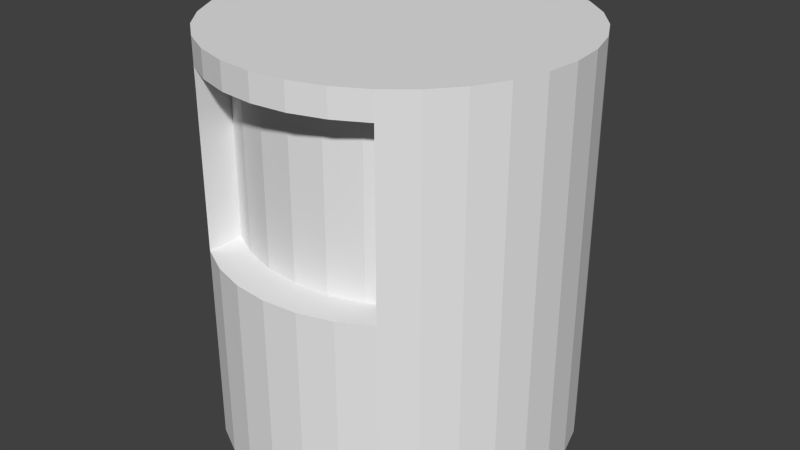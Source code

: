 # Source: energyshop.blend  (saved by Blender 2.68.0; exported with 4.5.12 LTS)
import bpy
from mathutils import Matrix  # noqa: F401  (used for matrix-valued properties, if any)

bpy.ops.wm.read_factory_settings(use_empty=True)
scene = bpy.context.scene
scene.name = 'Scene'

# ---- collections
col_collection_1 = bpy.data.collections.new('Collection 1'); scene.collection.children.link(col_collection_1)

# ---- materials (node trees are filled in below, after node groups)
mat_energyshop = bpy.data.materials.new('energyshop')
mat_energyshop.alpha_threshold = 0.0
mat_energyshop.use_transparent_shadow = False
mat_energyshop.roughness = 0.5
mat_energyshop.line_color = (0.0, 0.0, 0.0, 1.0)

# ---- material node trees

# ---- world
world_world = bpy.data.worlds.new('World'); scene.world = world_world
world_world.color = (0.05088, 0.05088, 0.05088)
world_world.use_sun_shadow = False
world_world.sun_shadow_jitter_overblur = 0.0
world_world.cycles.sampling_method = 'MANUAL'
world_world.cycles.sample_map_resolution = 256

# ---- meshes
me_energyshop = bpy.data.meshes.new('energyshop')
me_energyshop.from_pydata([(0.0, 1.0, -0.1345), (0.0, 1.0, 1.8), (0.1951, 0.9808, -0.1345), (0.1951, 0.9808, 1.8), (0.3827, 0.9239, -0.1345), (0.3827, 0.9239, 1.8), (0.5556, 0.8315, -0.1345), (0.5556, 0.8315, 1.8), (0.7071, 0.7071, -0.1345), (0.7071, 0.7071, 1.8), (0.8315, 0.5556, -0.1345), (0.8315, 0.5556, 1.8), (0.9239, 0.3827, -0.1345), (0.9239, 0.3827, 1.8), (0.9808, 0.1951, -0.1345), (0.9808, 0.1951, 1.8), (1.0, 7.451e-08, -0.1345), (1.0, 7.451e-08, 1.8), (0.9808, -0.1951, -0.1345), (0.9808, -0.1951, 1.8), (0.9239, -0.3827, -0.1345), (0.9239, -0.3827, 1.8), (0.8315, -0.5556, -0.1345), (0.8315, -0.5556, 1.8), (0.7071, -0.7071, -0.1345), (0.7071, -0.7071, 1.8), (0.5556, -0.8315, -0.1345), (0.5556, -0.8315, 1.8), (0.3827, -0.9239, -0.1345), (0.3827, -0.9239, 1.8), (0.1951, -0.9808, -0.1345), (0.1951, -0.9808, 1.8), (-3.258e-07, -1.0, -0.1345), (-3.258e-07, -1.0, 1.8), (-0.1951, -0.9808, -0.1345), (-0.1951, -0.9808, 1.8), (-0.3827, -0.9239, -0.1345), (-0.3827, -0.9239, 1.8), (-0.5556, -0.8315, -0.1345), (-0.5556, -0.8315, 1.8), (-0.7071, -0.7071, -0.1345), (-0.7071, -0.7071, 1.8), (-0.8315, -0.5556, -0.1345), (-0.8315, -0.5556, 1.8), (-0.9239, -0.3827, -0.1345), (-0.9239, -0.3827, 1.8), (-0.9808, -0.1951, -0.1345), (-0.9808, -0.1951, 1.8), (-1.0, 9.686e-07, -0.1345), (-1.0, 9.686e-07, 1.8), (-0.9808, 0.1951, -0.1345), (-0.9808, 0.1951, 1.8), (-0.9239, 0.3827, -0.1345), (-0.9239, 0.3827, 1.8), (-0.8315, 0.5556, -0.1345), (-0.8315, 0.5556, 1.8), (-0.7071, 0.7071, -0.1345), (-0.7071, 0.7071, 1.8), (-0.5556, 0.8315, -0.1345), (-0.5556, 0.8315, 1.8), (-0.3827, 0.9239, -0.1345), (-0.3827, 0.9239, 1.8), (-0.1951, 0.9808, -0.1345), (-0.1951, 0.9808, 1.8), (0.0, 1.0, 0.8309), (0.0, 1.0, 1.674), (0.1951, 0.9808, 1.674), (0.1951, 0.9808, 0.8309), (0.3827, 0.9239, 1.674), (0.3827, 0.9239, 0.8309), (0.5556, 0.8315, 1.674), (0.5556, 0.8315, 0.8309), (0.7071, 0.7071, 1.674), (0.7071, 0.7071, 0.8309), (0.8315, 0.5556, 1.674), (0.8315, 0.5556, 0.8309), (0.9239, 0.3827, 1.674), (0.9239, 0.3827, 0.8309), (0.9808, 0.1951, 1.674), (0.9808, 0.1951, 0.8309), (1.0, 7.451e-08, 1.674), (1.0, 7.451e-08, 0.8309), (0.9808, -0.1951, 1.674), (0.9808, -0.1951, 0.8309), (0.9239, -0.3827, 1.674), (0.9239, -0.3827, 0.8309), (0.8315, -0.5556, 1.674), (0.8315, -0.5556, 0.8309), (0.7071, -0.7071, 1.674), (0.7071, -0.7071, 0.8309), (0.5556, -0.8315, 1.674), (0.5556, -0.8315, 0.8309), (0.3827, -0.9239, 1.674), (0.3827, -0.9239, 0.8309), (0.1951, -0.9808, 1.674), (0.1951, -0.9808, 0.8309), (-3.258e-07, -1.0, 1.674), (-3.258e-07, -1.0, 0.8309), (-0.1951, -0.9808, 1.674), (-0.1951, -0.9808, 0.8309), (-0.3827, -0.9239, 1.674), (-0.3827, -0.9239, 0.8309), (-0.5556, -0.8315, 1.674), (-0.5556, -0.8315, 0.8309), (-0.7071, -0.7071, 1.674), (-0.7071, -0.7071, 0.8309), (-0.8315, -0.5556, 1.674), (-0.8315, -0.5556, 0.8309), (-0.9239, -0.3827, 1.674), (-0.9239, -0.3827, 0.8309), (-0.9808, -0.1951, 1.674), (-0.9808, -0.1951, 0.8309), (-1.0, 9.686e-07, 1.674), (-1.0, 9.686e-07, 0.8309), (-0.9808, 0.1951, 1.674), (-0.9808, 0.1951, 0.8309), (-0.9239, 0.3827, 1.674), (-0.9239, 0.3827, 0.8309), (-0.8315, 0.5556, 1.674), (-0.8315, 0.5556, 0.8309), (-0.7071, 0.7071, 1.674), (-0.7071, 0.7071, 0.8309), (-0.5556, 0.8315, 1.674), (-0.5556, 0.8315, 0.8309), (-0.3827, 0.9239, 1.674), (-0.3827, 0.9239, 0.8309), (-0.1951, 0.9808, 1.674), (-0.1951, 0.9808, 0.8309), (0.5556, -0.618, 1.674), (0.5556, -0.618, 0.8309), (0.3827, -0.7104, 1.674), (0.3827, -0.7104, 0.8309), (0.1951, -0.7673, 1.674), (0.1951, -0.7673, 0.8309), (-2.529e-07, -0.7866, 1.674), (-2.529e-07, -0.7866, 0.8309), (-0.1951, -0.7673, 1.674), (-0.1951, -0.7673, 0.8309), (-0.3827, -0.7104, 1.674), (-0.3827, -0.7104, 0.8309), (-0.5556, -0.618, 1.674), (-0.5556, -0.618, 0.8309)], [], [(65, 1, 3, 66), (66, 3, 5, 68), (68, 5, 7, 70), (70, 7, 9, 72), (72, 9, 11, 74), (74, 11, 13, 76), (76, 13, 15, 78), (78, 15, 17, 80), (80, 17, 19, 82), (82, 19, 21, 84), (84, 21, 23, 86), (86, 23, 25, 88), (88, 25, 27, 90), (90, 27, 29, 92), (92, 29, 31, 94), (94, 31, 33, 96), (96, 33, 35, 98), (98, 35, 37, 100), (100, 37, 39, 102), (102, 39, 41, 104), (104, 41, 43, 106), (106, 43, 45, 108), (108, 45, 47, 110), (110, 47, 49, 112), (112, 49, 51, 114), (114, 51, 53, 116), (116, 53, 55, 118), (118, 55, 57, 120), (120, 57, 59, 122), (122, 59, 61, 124), (3, 1, 63, 61, 59, 57, 55, 53, 51, 49, 47, 45, 43, 41, 39, 37, 35, 33, 31, 29, 27, 25, 23, 21, 19, 17, 15, 13, 11, 9, 7, 5), (126, 63, 1, 65), (124, 61, 63, 126), (0, 64, 67, 2), (64, 65, 66, 67), (2, 67, 69, 4), (67, 66, 68, 69), (4, 69, 71, 6), (69, 68, 70, 71), (6, 71, 73, 8), (71, 70, 72, 73), (8, 73, 75, 10), (73, 72, 74, 75), (10, 75, 77, 12), (75, 74, 76, 77), (12, 77, 79, 14), (77, 76, 78, 79), (14, 79, 81, 16), (79, 78, 80, 81), (16, 81, 83, 18), (81, 80, 82, 83), (18, 83, 85, 20), (83, 82, 84, 85), (20, 85, 87, 22), (85, 84, 86, 87), (22, 87, 89, 24), (87, 86, 88, 89), (24, 89, 91, 26), (89, 88, 90, 91), (26, 91, 93, 28), (95, 93, 131, 133), (28, 93, 95, 30), (101, 99, 137, 139), (30, 95, 97, 32), (90, 92, 130, 128), (32, 97, 99, 34), (96, 98, 136, 134), (34, 99, 101, 36), (93, 91, 129, 131), (36, 101, 103, 38), (99, 97, 135, 137), (38, 103, 105, 40), (103, 102, 104, 105), (40, 105, 107, 42), (105, 104, 106, 107), (42, 107, 109, 44), (107, 106, 108, 109), (44, 109, 111, 46), (109, 108, 110, 111), (46, 111, 113, 48), (111, 110, 112, 113), (48, 113, 115, 50), (113, 112, 114, 115), (50, 115, 117, 52), (115, 114, 116, 117), (52, 117, 119, 54), (117, 116, 118, 119), (54, 119, 121, 56), (119, 118, 120, 121), (56, 121, 123, 58), (121, 120, 122, 123), (58, 123, 125, 60), (123, 122, 124, 125), (62, 127, 64, 0), (127, 126, 65, 64), (60, 125, 127, 62), (125, 124, 126, 127), (129, 128, 130, 131), (131, 130, 132, 133), (133, 132, 134, 135), (135, 134, 136, 137), (137, 136, 138, 139), (139, 138, 140, 141), (98, 100, 138, 136), (92, 94, 132, 130), (103, 101, 139, 141), (97, 95, 133, 135), (102, 103, 141, 140), (100, 102, 140, 138), (91, 90, 128, 129), (94, 96, 134, 132)])
_uv = me_energyshop.uv_layers.new(name='UVMap')
_uv.uv.foreach_set('vector', [0.6114, 0.02722, 0.6113, 0.0004424, 0.6524, 0.0003164, 0.6525, 0.0271, 0.6525, 0.0271, 0.6524, 0.0003164, 0.6911, 0.0001977, 0.6912, 0.02698, 0.6912, 0.02698, 0.6911, 0.0001977, 0.7259, 9.092e-05, 0.726, 0.02687, 0.726, 0.02687, 0.7259, 9.092e-05, 0.7555, 0.0, 0.7556, 0.02678, 0.9999, 0.8007, 1.0, 0.8274, 0.9653, 0.8275, 0.9652, 0.8008, 0.9652, 0.8008, 0.9653, 0.8275, 0.9267, 0.8277, 0.9267, 0.8009, 0.9267, 0.8009, 0.9267, 0.8277, 0.8857, 0.8278, 0.8856, 0.801, 0.8856, 0.801, 0.8857, 0.8278, 0.8438, 0.8279, 0.8438, 0.8011, 0.8438, 0.8011, 0.8438, 0.8279, 0.8027, 0.828, 0.8026, 0.8013, 0.8026, 0.8013, 0.8027, 0.828, 0.7639, 0.8282, 0.7638, 0.8014, 0.7638, 0.8014, 0.7639, 0.8282, 0.7289, 0.8283, 0.7289, 0.8015, 8.217e-05, 0.4529, 0.0, 0.4261, 0.03482, 0.426, 0.0349, 0.4528, 0.0349, 0.4528, 0.03482, 0.426, 0.07352, 0.4259, 0.0736, 0.4527, 0.0736, 0.4527, 0.07352, 0.4259, 0.1146, 0.4258, 0.1147, 0.4526, 0.1147, 0.4526, 0.1146, 0.4258, 0.1565, 0.4257, 0.1566, 0.4524, 0.1566, 0.4524, 0.1565, 0.4257, 0.1975, 0.4255, 0.1976, 0.4523, 0.1976, 0.4523, 0.1975, 0.4255, 0.2362, 0.4254, 0.2363, 0.4522, 0.2363, 0.4522, 0.2362, 0.4254, 0.2711, 0.4253, 0.2711, 0.4521, 0.2711, 0.4521, 0.2711, 0.4253, 0.3007, 0.4252, 0.3008, 0.452, 0.7276, 0.8007, 0.7277, 0.8274, 0.6933, 0.8275, 0.6932, 0.8008, 0.6932, 0.8008, 0.6933, 0.8275, 0.6549, 0.8277, 0.6548, 0.8009, 0.6548, 0.8009, 0.6549, 0.8277, 0.614, 0.8278, 0.6139, 0.801, 0.6139, 0.801, 0.614, 0.8278, 0.5721, 0.8279, 0.572, 0.8011, 0.572, 0.8011, 0.5721, 0.8279, 0.5309, 0.828, 0.5308, 0.8013, 0.5308, 0.8013, 0.5309, 0.828, 0.4919, 0.8282, 0.4918, 0.8014, 0.4918, 0.8014, 0.4919, 0.8282, 0.4567, 0.8283, 0.4566, 0.8015, 0.4566, 0.8015, 0.4567, 0.8283, 0.4265, 0.8284, 0.4264, 0.8016, 0.4253, 0.0278, 0.4252, 0.001013, 0.4548, 0.0009223, 0.4549, 0.0277, 0.4549, 0.0277, 0.4548, 0.0009223, 0.4897, 0.0008156, 0.4897, 0.0276, 0.4897, 0.0276, 0.4897, 0.0008156, 0.5284, 0.0006969, 0.5284, 0.02748, 0.3481, 0.3778, 0.3133, 0.401, 0.2746, 0.4171, 0.2336, 0.4252, 0.1917, 0.4252, 0.1506, 0.4171, 0.1119, 0.401, 0.07708, 0.3778, 0.04747, 0.3481, 0.0242, 0.3133, 0.008171, 0.2746, 1.273e-08, 0.2336, 0.0, 0.1917, 0.008171, 0.1506, 0.0242, 0.1119, 0.04747, 0.07708, 0.07708, 0.04747, 0.1119, 0.0242, 0.1506, 0.008171, 0.1917, 0.0, 0.2336, 0.0, 0.2746, 0.008171, 0.3133, 0.0242, 0.3481, 0.04747, 0.3778, 0.07708, 0.401, 0.1119, 0.4171, 0.1506, 0.4252, 0.1917, 0.4252, 0.2336, 0.4171, 0.2746, 0.401, 0.3133, 0.3778, 0.3481, 0.5695, 0.02735, 0.5694, 0.0005709, 0.6113, 0.0004424, 0.6114, 0.02722, 0.5284, 0.02748, 0.5284, 0.0006969, 0.5694, 0.0005709, 0.5695, 0.02735, 0.6126, 0.4137, 0.6119, 0.2074, 0.653, 0.2073, 0.6537, 0.4135, 0.6119, 0.2074, 0.6114, 0.02722, 0.6525, 0.0271, 0.653, 0.2073, 0.6537, 0.4135, 0.653, 0.2073, 0.6917, 0.2071, 0.6923, 0.4134, 0.653, 0.2073, 0.6525, 0.0271, 0.6912, 0.02698, 0.6917, 0.2071, 0.6923, 0.4134, 0.6917, 0.2071, 0.7265, 0.207, 0.7272, 0.4133, 0.6917, 0.2071, 0.6912, 0.02698, 0.726, 0.02687, 0.7265, 0.207, 0.7272, 0.4133, 0.7265, 0.207, 0.7562, 0.207, 0.7568, 0.4132, 0.7265, 0.207, 0.726, 0.02687, 0.7556, 0.02678, 0.7562, 0.207, 0.9987, 0.4142, 0.9994, 0.6205, 0.9647, 0.6206, 0.9641, 0.4143, 0.9994, 0.6205, 0.9999, 0.8007, 0.9652, 0.8008, 0.9647, 0.6206, 0.9641, 0.4143, 0.9647, 0.6206, 0.9261, 0.6207, 0.9255, 0.4145, 0.9647, 0.6206, 0.9652, 0.8008, 0.9267, 0.8009, 0.9261, 0.6207, 0.9255, 0.4145, 0.9261, 0.6207, 0.8851, 0.6208, 0.8844, 0.4146, 0.9261, 0.6207, 0.9267, 0.8009, 0.8856, 0.801, 0.8851, 0.6208, 0.8844, 0.4146, 0.8851, 0.6208, 0.8432, 0.621, 0.8426, 0.4147, 0.8851, 0.6208, 0.8856, 0.801, 0.8438, 0.8011, 0.8432, 0.621, 0.8426, 0.4147, 0.8432, 0.621, 0.8021, 0.6211, 0.8014, 0.4148, 0.8432, 0.621, 0.8438, 0.8011, 0.8026, 0.8013, 0.8021, 0.6211, 0.8014, 0.4148, 0.8021, 0.6211, 0.7633, 0.6212, 0.7626, 0.415, 0.8021, 0.6211, 0.8026, 0.8013, 0.7638, 0.8014, 0.7633, 0.6212, 0.7626, 0.415, 0.7633, 0.6212, 0.7283, 0.6213, 0.7277, 0.4151, 0.7633, 0.6212, 0.7638, 0.8014, 0.7289, 0.8015, 0.7283, 0.6213, 0.001268, 0.8394, 0.0006349, 0.6331, 0.03546, 0.633, 0.03609, 0.8393, 0.0006349, 0.6331, 8.217e-05, 0.4529, 0.0349, 0.4528, 0.03546, 0.633, 0.03609, 0.8393, 0.03546, 0.633, 0.07415, 0.6329, 0.07478, 0.8391, 0.03546, 0.633, 0.0349, 0.4528, 0.0736, 0.4527, 0.07415, 0.6329, 0.07478, 0.8391, 0.07415, 0.6329, 0.1152, 0.6327, 0.1159, 0.839, 0.3062, 0.7397, 0.3185, 0.6996, 0.3641, 0.6998, 0.3518, 0.7398, 0.1159, 0.839, 0.1152, 0.6327, 0.1571, 0.6326, 0.1577, 0.8389, 0.318, 0.8631, 0.3059, 0.823, 0.3515, 0.8232, 0.3636, 0.8633, 0.1577, 0.8389, 0.1571, 0.6326, 0.1982, 0.6325, 0.1988, 0.8388, 0.3475, 0.4252, 0.3674, 0.4621, 0.3218, 0.4622, 0.3019, 0.4254, 0.1988, 0.8388, 0.1982, 0.6325, 0.2369, 0.6324, 0.2375, 0.8386, 0.3839, 0.5438, 0.3799, 0.5855, 0.3343, 0.5856, 0.3383, 0.5439, 0.2375, 0.8386, 0.2369, 0.6324, 0.2717, 0.6323, 0.2723, 0.8385, 0.3185, 0.6996, 0.3383, 0.6627, 0.3839, 0.6629, 0.3641, 0.6998, 0.2723, 0.8385, 0.2717, 0.6323, 0.3013, 0.6322, 0.3019, 0.8384, 0.3059, 0.823, 0.3019, 0.7813, 0.3475, 0.7815, 0.3515, 0.8232, 0.7264, 0.4142, 0.727, 0.6205, 0.6927, 0.6206, 0.692, 0.4143, 0.727, 0.6205, 0.7276, 0.8007, 0.6932, 0.8008, 0.6927, 0.6206, 0.692, 0.4143, 0.6927, 0.6206, 0.6543, 0.6207, 0.6536, 0.4144, 0.6927, 0.6206, 0.6932, 0.8008, 0.6548, 0.8009, 0.6543, 0.6207, 0.6536, 0.4144, 0.6543, 0.6207, 0.6134, 0.6208, 0.6127, 0.4146, 0.6543, 0.6207, 0.6548, 0.8009, 0.6139, 0.801, 0.6134, 0.6208, 0.6127, 0.4146, 0.6134, 0.6208, 0.5715, 0.621, 0.5709, 0.4147, 0.6134, 0.6208, 0.6139, 0.801, 0.572, 0.8011, 0.5715, 0.621, 0.5709, 0.4147, 0.5715, 0.621, 0.5303, 0.6211, 0.5296, 0.4148, 0.5715, 0.621, 0.572, 0.8011, 0.5308, 0.8013, 0.5303, 0.6211, 0.5296, 0.4148, 0.5303, 0.6211, 0.4913, 0.6212, 0.4906, 0.4149, 0.5303, 0.6211, 0.5308, 0.8013, 0.4918, 0.8014, 0.4913, 0.6212, 0.4906, 0.4149, 0.4913, 0.6212, 0.456, 0.6213, 0.4554, 0.4151, 0.4913, 0.6212, 0.4918, 0.8014, 0.4566, 0.8015, 0.456, 0.6213, 0.4554, 0.4151, 0.456, 0.6213, 0.4259, 0.6214, 0.4252, 0.4151, 0.456, 0.6213, 0.4566, 0.8015, 0.4264, 0.8016, 0.4259, 0.6214, 0.4265, 0.4142, 0.4259, 0.208, 0.4555, 0.2079, 0.4561, 0.4141, 0.4259, 0.208, 0.4253, 0.0278, 0.4549, 0.0277, 0.4555, 0.2079, 0.4561, 0.4141, 0.4555, 0.2079, 0.4903, 0.2078, 0.4909, 0.414, 0.4555, 0.2079, 0.4549, 0.0277, 0.4897, 0.0276, 0.4903, 0.2078, 0.4909, 0.414, 0.4903, 0.2078, 0.529, 0.2076, 0.5296, 0.4139, 0.4903, 0.2078, 0.4897, 0.0276, 0.5284, 0.02748, 0.529, 0.2076, 0.5707, 0.4138, 0.5701, 0.2075, 0.6119, 0.2074, 0.6126, 0.4137, 0.5701, 0.2075, 0.5695, 0.02735, 0.6114, 0.02722, 0.6119, 0.2074, 0.5296, 0.4139, 0.529, 0.2076, 0.5701, 0.2075, 0.5707, 0.4138, 0.529, 0.2076, 0.5284, 0.02748, 0.5695, 0.02735, 0.5701, 0.2075, 0.9376, 0.4137, 0.7575, 0.4142, 0.7574, 0.3731, 0.9375, 0.3726, 0.9375, 0.3726, 0.7574, 0.3731, 0.7572, 0.3313, 0.9374, 0.3307, 0.9374, 0.3307, 0.7572, 0.3313, 0.7571, 0.2902, 0.9373, 0.2896, 0.9373, 0.2896, 0.7571, 0.2902, 0.757, 0.2515, 0.9372, 0.2509, 0.9372, 0.2509, 0.757, 0.2515, 0.7569, 0.2167, 0.937, 0.2161, 0.937, 0.2161, 0.7569, 0.2167, 0.7568, 0.1871, 0.937, 0.1865, 0.3799, 0.5855, 0.3679, 0.6256, 0.3223, 0.6258, 0.3343, 0.5856, 0.3674, 0.4621, 0.3797, 0.5021, 0.3341, 0.5023, 0.3218, 0.4622, 0.3376, 0.9001, 0.318, 0.8631, 0.3636, 0.8633, 0.3832, 0.9003, 0.3019, 0.7813, 0.3062, 0.7397, 0.3518, 0.7398, 0.3475, 0.7815, 0.7573, 0.1865, 0.7568, 0.006341, 0.8022, 0.006202, 0.8027, 0.1864, 0.3679, 0.6256, 0.3483, 0.6626, 0.3027, 0.6627, 0.3223, 0.6258, 0.8472, 0.006341, 0.8466, 0.1865, 0.8027, 0.1864, 0.8033, 0.006207, 0.3797, 0.5021, 0.3839, 0.5438, 0.3383, 0.5439, 0.3341, 0.5023])
me_energyshop.materials.append(mat_energyshop)
me_energyshop.use_remesh_preserve_volume = False
me_energyshop.use_remesh_preserve_attributes = False
me_energyshop.use_mirror_vertex_groups = False
me_energyshop.update()

# ---- objects
ob_energyshop = bpy.data.objects.new('energyshop', me_energyshop)

# ---- transforms, parenting, visibility, modifiers, constraints
ob_energyshop.location = (0.0, 0.0, 0.0)
ob_energyshop.scale = (0.5, 0.5, 0.58)
ob_energyshop.lineart.crease_threshold = 0.0

# ---- collection membership
col_collection_1.objects.link(ob_energyshop)

# ---- scene / render settings (as saved in the file)
scene.frame_start = 1; scene.frame_end = 250; scene.frame_set(1)
scene.render.engine = 'BLENDER_EEVEE_NEXT'
scene.render.image_settings.color_mode = 'RGB'
scene.render.image_settings.compression = 90
scene.render.resolution_percentage = 50
scene.render.dither_intensity = 0.0
scene.cycles.use_denoising = False
scene.cycles.samples = 10
scene.cycles.sampling_pattern = 'TABULATED_SOBOL'
scene.cycles.light_sampling_threshold = 0.0
scene.cycles.use_adaptive_sampling = False
scene.cycles.use_light_tree = False
scene.cycles.blur_glossy = 0.0
scene.cycles.volume_bounces = 1
scene.cycles.pixel_filter_type = 'GAUSSIAN'
scene.cycles.sample_clamp_indirect = 0.0
scene.view_settings.view_transform = 'Standard'
bpy.context.view_layer.update()

# ---- added for rendering (the .blend has no active camera and no usable light): camera, sun
cam_auto = bpy.data.cameras.new('AutoCamera')
cam_auto.lens = 50.0
cam_auto.sensor_width = 36.0
cam_auto.clip_end = 1000.0
ob_auto_camera = bpy.data.objects.new('AutoCamera', cam_auto)
scene.collection.objects.link(ob_auto_camera)
ob_auto_camera.location = (1.67014, -2.00417, 1.81899)
ob_auto_camera.rotation_euler = (1.09748, -7.21219e-08, 0.694738)
scene.camera = ob_auto_camera
light_auto_sun = bpy.data.lights.new('AutoSun', 'SUN')
light_auto_sun.energy = 3.0
light_auto_sun.angle = 0.0523599
ob_auto_sun = bpy.data.objects.new('AutoSun', light_auto_sun)
scene.collection.objects.link(ob_auto_sun)
ob_auto_sun.rotation_euler = (0.872665, 0.174533, 0.523599)
bpy.context.view_layer.update()
